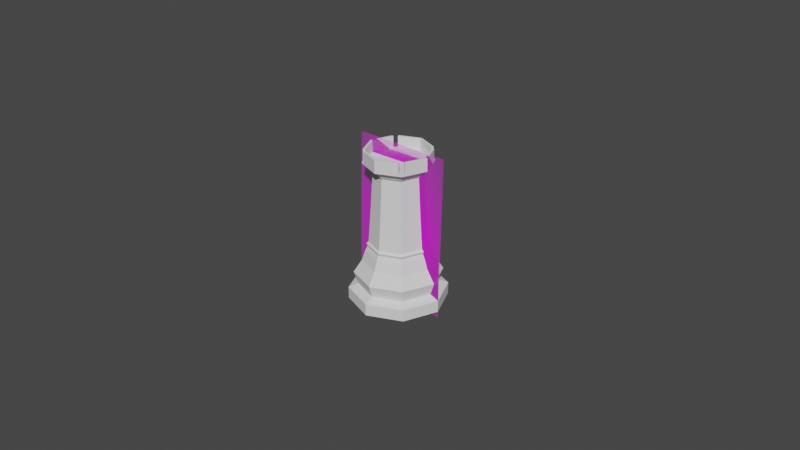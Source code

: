 # Source: Rook.blend  (saved by Blender 2.81.16; exported with 4.5.12 LTS)
import bpy
from mathutils import Matrix  # noqa: F401  (used for matrix-valued properties, if any)

bpy.ops.wm.read_factory_settings(use_empty=True)
scene = bpy.context.scene
scene.name = 'Scene'

# ---- collections
col_references = bpy.data.collections.new('References'); scene.collection.children.link(col_references)
col_models = bpy.data.collections.new('Models'); scene.collection.children.link(col_models)

# ---- images (referenced by path relative to the original .blend; pixels are not part of the script)
import os
ASSET_DIR = os.environ.get("B2B_ASSET_DIR", "")  # directory of the original .blend (textures are referenced by path, not embedded)
HERE = os.path.dirname(os.path.abspath(__file__))  # packed textures are extracted next to this script under _unpacked/

def load_image(name, relpath, width, height, colorspace="sRGB"):
    """Load a texture the original file referenced (path relative to the .blend, or extracted next to this script)."""
    p = next((c for c in (os.path.join(HERE, relpath), os.path.join(ASSET_DIR, relpath)) if relpath and os.path.exists(c)), "")
    if p:
        img = bpy.data.images.load(p, check_existing=True)
        img.name = name
    else:  # same state as the original file: an image datablock whose file is absent (Cycles renders it pink)
        img = bpy.data.images.new(name, width, height)
        img.source = "FILE"
        img.filepath = "//" + (relpath or name)
    img.colorspace_settings.name = colorspace
    return img
img_staunton_rook_png = load_image('Staunton Rook.png', 'Staunton Rook.png', 1024, 1024, 'sRGB')

# ---- materials (node trees are filled in below, after node groups)
mat_staunton_rook = bpy.data.materials.new('Staunton Rook')
mat_staunton_rook.use_transparent_shadow = False

# ---- material node trees
mat_staunton_rook.use_nodes = True; mat_staunton_rook.node_tree.nodes.clear()
_N = mat_staunton_rook.node_tree.nodes; _L = mat_staunton_rook.node_tree.links
n0 = _N.new('ShaderNodeOutputMaterial'); n0.name = 'Material Output'; n0.location = (460, 240)
n1 = _N.new('ShaderNodeBsdfTransparent'); n1.name = 'Transparent BSDF'; n1.location = (-40, 180)
n2 = _N.new('ShaderNodeMixShader'); n2.name = 'Mix Shader'; n2.location = (160, 240)
n3 = _N.new('ShaderNodeBsdfDiffuse'); n3.name = 'Diffuse BSDF'; n3.location = (120, 0)
n4 = _N.new('ShaderNodeTexImage'); n4.name = 'Image Texture'; n4.location = (-240, 0)
n4.image = img_staunton_rook_png
n4.extension = 'CLIP'
_L.new(n4.outputs[0], n3.inputs[0])
_L.new(n4.outputs[1], n2.inputs[0])
_L.new(n1.outputs[0], n2.inputs[1])
_L.new(n3.outputs[0], n2.inputs[2])
_L.new(n2.outputs[0], n0.inputs[0])
n0.is_active_output = True

# ---- world
world_world = bpy.data.worlds.new('World'); scene.world = world_world
world_world.use_nodes = True; world_world.node_tree.nodes.clear()
_N = world_world.node_tree.nodes; _L = world_world.node_tree.links
n0 = _N.new('ShaderNodeOutputWorld'); n0.name = 'World Output'; n0.location = (300, 300)
n1 = _N.new('ShaderNodeBackground'); n1.name = 'Background'; n1.location = (10, 300)
n1.inputs[0].default_value = (0.05088, 0.05088, 0.05088, 1.0)
_L.new(n1.outputs[0], n0.inputs[0])
n0.is_active_output = True
world_world.color = (0.05088, 0.05088, 0.05088)
world_world.use_sun_shadow = False
world_world.sun_shadow_jitter_overblur = 0.0

# ---- meshes
me_staunton_pawn = bpy.data.meshes.new('Staunton Pawn')
me_staunton_pawn.from_pydata([(-0.2935, 0.0, 0.0), (0.2935, 0.0, 0.0), (-0.2935, 0.0, 1.0), (0.2935, 0.0, 1.0)], [], [(0, 1, 3, 2)])
_uv = me_staunton_pawn.uv_layers.new(name='UVMap')
_uv.uv.foreach_set('vector', [0.0, 0.0, 1.0, 0.0, 1.0, 1.0, 0.0, 1.0])
me_staunton_pawn.materials.append(mat_staunton_rook)
me_staunton_pawn.use_remesh_preserve_volume = False
me_staunton_pawn.use_remesh_preserve_attributes = False
me_staunton_pawn.use_mirror_vertex_groups = False
me_staunton_pawn.update()
me_cylinder = bpy.data.meshes.new('Cylinder')
me_cylinder.from_pydata([(0.00916, -2.343e-09, 0.01734), (0.006477, -0.006477, 0.01734), (-3.889e-09, -0.00916, 0.01734), (0.01094, -2.781e-09, 0.01269), (0.007733, -0.007733, 0.01269), (-4.651e-09, -0.01094, 0.01269), (0.01344, -3.447e-09, 0.008812), (0.009501, -0.009501, 0.008812), (-5.918e-09, -0.01344, 0.008812), (0.01215, -3.143e-09, 0.004901), (0.008589, -0.008589, 0.004901), (-5.321e-09, -0.01215, 0.004901), (0.01505, -3.895e-09, 0.003662), (0.01064, -0.01064, 0.003662), (-6.557e-09, -0.01505, 0.003662), (0.01504, -4.523e-09, 0.0), (0.01063, -0.01063, 0.0), (-6.162e-09, -0.01504, 0.0), (-4.227e-09, -0.009829, 0.01598), (0.00695, -0.00695, 0.01598), (0.009829, -2.523e-09, 0.01598), (0.009493, -2.428e-09, 0.01816), (0.006713, -0.006713, 0.01816), (-3.98e-09, -0.009493, 0.01816), (0.008849, -2.269e-09, 0.01878), (0.006257, -0.006257, 0.01878), (-3.737e-09, -0.008849, 0.01878), (0.008089, -2.071e-09, 0.02966), (0.00572, -0.00572, 0.02966), (-3.8e-09, -0.008089, 0.02966), (0.007454, -1.897e-09, 0.04113), (0.005271, -0.005271, 0.04113), (-3.578e-09, -0.007454, 0.04113), (0.008019, -2.048e-09, 0.04177), (0.00567, -0.00567, 0.04177), (-3.824e-09, -0.008019, 0.04177), (0.008328, -2.123e-09, 0.04236), (0.005889, -0.005889, 0.04236), (-3.979e-09, -0.008328, 0.04236), (0.009437, -2.402e-09, 0.04339), (0.006673, -0.006673, 0.04339), (-4.271e-09, -0.009437, 0.04339), (0.01045, -2.648e-09, 0.04392), (0.007388, -0.007388, 0.04392), (-4.592e-09, -0.01045, 0.04392), (0.01045, -2.648e-09, 0.048), (-4.941e-09, -0.01045, 0.048), (-4.63e-09, -0.01045, 0.04436), (0.01045, -2.648e-09, 0.04436), (0.006447, -0.007778, 0.048), (0.007778, -0.006447, 0.048), (0.007778, -0.006447, 0.04436), (0.006447, -0.007778, 0.04436), (0.007388, -0.007388, 0.04436), (0.006172, -0.007115, 0.048), (0.006172, -0.007115, 0.04436), (0.007115, -0.006172, 0.04436), (0.007115, -0.006172, 0.048), (0.009786, 0.0, 0.04436), (0.009786, 0.0, 0.048), (0.0, -0.009786, 0.04436), (0.0, -0.009786, 0.048), (0.006644, -0.006644, 0.04436), (0.0, 0.0, 0.04436), (0.0, 0.0, 0.0)], [], [(8, 7, 4, 5), (19, 1, 2, 18), (7, 6, 3, 4), (20, 0, 1, 19), (7, 8, 11, 10), (6, 7, 10, 9), (14, 13, 10, 11), (13, 12, 9, 10), (15, 12, 13, 16), (16, 13, 14, 17), (4, 19, 18, 5), (3, 20, 19, 4), (23, 22, 25, 26), (1, 0, 21, 22), (2, 1, 22, 23), (22, 21, 24, 25), (26, 25, 28, 29), (25, 24, 27, 28), (28, 27, 30, 31), (29, 28, 31, 32), (31, 30, 33, 34), (32, 31, 34, 35), (35, 34, 37, 38), (34, 33, 36, 37), (40, 39, 42, 43), (38, 37, 40, 41), (37, 36, 39, 40), (41, 40, 43, 44), (43, 42, 48, 51), (43, 53, 52), (45, 59, 57, 50), (49, 54, 61, 46), (55, 60, 61, 54), (58, 56, 57, 59), (50, 57, 56, 51), (50, 51, 48, 45), (49, 46, 47, 52), (52, 55, 54, 49), (53, 62, 55, 52), (51, 56, 62, 53), (44, 43, 52, 47), (53, 43, 51), (62, 63, 60, 55), (56, 58, 63, 62), (16, 17, 64, 15)])
_uv = me_cylinder.uv_layers.new(name='UVMap')
_uv.uv.foreach_set('vector', [0.5, 0.7392, 0.625, 0.7392, 0.625, 0.8911, 0.5, 0.8911, 0.625, 0.9418, 0.625, 1.0, 0.5, 1.0, 0.5, 0.9418, 0.625, 0.7392, 0.75, 0.7392, 0.75, 0.8911, 0.625, 0.8911, 0.75, 0.9418, 0.75, 1.0, 0.625, 1.0, 0.625, 0.9418, 0.625, 0.7392, 0.5, 0.7392, 0.5, 0.6637, 0.625, 0.6637, 0.75, 0.7392, 0.625, 0.7392, 0.625, 0.6637, 0.75, 0.6637, 0.5, 0.5637, 0.625, 0.5637, 0.625, 0.6637, 0.5, 0.6637, 0.625, 0.5637, 0.75, 0.5637, 0.75, 0.6637, 0.625, 0.6637, 0.9709, 0.25, 0.75, 0.5637, 0.625, 0.5637, 0.9062, 0.09383, 0.9062, 0.09383, 0.625, 0.5637, 0.5, 0.5637, 0.75, 0.02915, 0.625, 0.8911, 0.625, 0.9418, 0.5, 0.9418, 0.5, 0.8911, 0.75, 0.8911, 0.75, 0.9418, 0.625, 0.9418, 0.625, 0.8911, 0.5, 1.0, 0.625, 1.0, 0.625, 1.0, 0.5, 1.0, 0.625, 1.0, 0.75, 1.0, 0.75, 1.0, 0.625, 1.0, 0.5, 1.0, 0.625, 1.0, 0.625, 1.0, 0.5, 1.0, 0.625, 1.0, 0.75, 1.0, 0.75, 1.0, 0.625, 1.0, 0.5, 1.0, 0.625, 1.0, 0.625, 1.0, 0.5, 1.0, 0.625, 1.0, 0.75, 1.0, 0.75, 1.0, 0.625, 1.0, 0.625, 1.0, 0.75, 1.0, 0.75, 1.0, 0.625, 1.0, 0.5, 1.0, 0.625, 1.0, 0.625, 1.0, 0.5, 1.0, 0.625, 1.0, 0.75, 1.0, 0.75, 1.0, 0.625, 1.0, 0.5, 1.0, 0.625, 1.0, 0.625, 1.0, 0.5, 1.0, 0.5, 1.0, 0.625, 1.0, 0.625, 1.0, 0.5, 1.0, 0.625, 1.0, 0.75, 1.0, 0.75, 1.0, 0.625, 1.0, 0.625, 1.0, 0.75, 1.0, 0.75, 1.0, 0.625, 1.0, 0.5, 1.0, 0.625, 1.0, 0.625, 1.0, 0.5, 1.0, 0.625, 1.0, 0.75, 1.0, 0.75, 1.0, 0.625, 1.0, 0.5, 1.0, 0.625, 1.0, 0.625, 1.0, 0.5, 1.0, 0.625, 1.0, 0.75, 1.0, 0.75, 1.0, 0.6409, 1.0, 0.625, 1.0, 0.625, 1.0, 0.6091, 1.0, 0.0, 0.0, 0.0, 0.0, 0.0, 0.0, 0.0, 0.0, 0.0, 0.0, 0.0, 0.0, 0.0, 0.0, 0.0, 0.0, 0.0, 0.0, 0.5, 1.0, 0.0, 0.0, 0.0, 0.0, 0.75, 1.0, 0.0, 0.0, 0.0, 0.0, 0.0, 0.0, 0.0, 0.0, 0.0, 0.0, 0.0, 0.0, 0.0, 0.0, 0.0, 0.0, 0.6409, 1.0, 0.75, 1.0, 0.0, 0.0, 0.0, 0.0, 0.0, 0.0, 0.5, 1.0, 0.6091, 1.0, 0.0, 0.0, 0.0, 0.0, 0.0, 0.0, 0.0, 0.0, 0.625, 1.0, 0.0, 0.0, 0.0, 0.0, 0.0, 0.0, 0.0, 0.0, 0.0, 0.0, 0.0, 0.0, 0.625, 1.0, 0.5, 1.0, 0.625, 1.0, 0.6091, 1.0, 0.5, 1.0, 0.625, 1.0, 0.625, 1.0, 0.6409, 1.0, 0.0, 0.0, 0.625, 1.0, 0.5, 1.0, 0.0, 0.0, 0.0, 0.0, 0.75, 1.0, 0.625, 1.0, 0.0, 0.0, 0.9062, 0.09383, 0.75, 0.02915, 0.8604, 0.1396, 0.9709, 0.25])
me_cylinder.use_remesh_preserve_volume = False
me_cylinder.use_remesh_preserve_attributes = False
me_cylinder.use_mirror_vertex_groups = False
me_cylinder.update()

# ---- objects
ob_pawnimage = bpy.data.objects.new('PawnImage', me_staunton_pawn)
ob_rook = bpy.data.objects.new('Rook', me_cylinder)

# ---- transforms, parenting, visibility, modifiers, constraints
ob_pawnimage.location = (0.0, 0.0, -0.001527)
ob_pawnimage.rotation_euler = (3.413e-11, 0.02254, 3.029e-09)
ob_pawnimage.scale = (0.05103, 0.05103, 0.05103)
ob_pawnimage.lineart.crease_threshold = 0.0
ob_rook.location = (1.666e-09, 4.977e-09, 0.0)
ob_rook.lineart.crease_threshold = 0.0
_m = ob_rook.modifiers.new('Mirror', 'MIRROR')
_m.use_axis = (True, True, False)
_m.use_mirror_merge = False

# ---- collection membership
col_references.objects.link(ob_pawnimage)
col_models.objects.link(ob_rook)

# ---- scene / render settings (as saved in the file)
scene.frame_start = 1; scene.frame_end = 250; scene.frame_set(1)
scene.render.engine = 'BLENDER_EEVEE_NEXT'
scene.cycles.use_denoising = False
scene.cycles.samples = 128
scene.cycles.sampling_pattern = 'TABULATED_SOBOL'
scene.cycles.use_adaptive_sampling = False
scene.cycles.use_light_tree = False
scene.view_settings.view_transform = 'Filmic'
bpy.context.view_layer.update()

# ---- added for rendering (the .blend has no active camera and no usable light): camera, sun
cam_auto = bpy.data.cameras.new('AutoCamera')
cam_auto.lens = 50.0
cam_auto.sensor_width = 36.0
cam_auto.clip_end = 1000.0
ob_auto_camera = bpy.data.objects.new('AutoCamera', cam_auto)
scene.collection.objects.link(ob_auto_camera)
ob_auto_camera.location = (0.185583, -0.222054, 0.172018)
ob_auto_camera.rotation_euler = (1.09748, -7.21219e-08, 0.694738)
scene.camera = ob_auto_camera
light_auto_sun = bpy.data.lights.new('AutoSun', 'SUN')
light_auto_sun.energy = 3.0
light_auto_sun.angle = 0.0523599
ob_auto_sun = bpy.data.objects.new('AutoSun', light_auto_sun)
scene.collection.objects.link(ob_auto_sun)
ob_auto_sun.rotation_euler = (0.872665, 0.174533, 0.523599)
bpy.context.view_layer.update()
